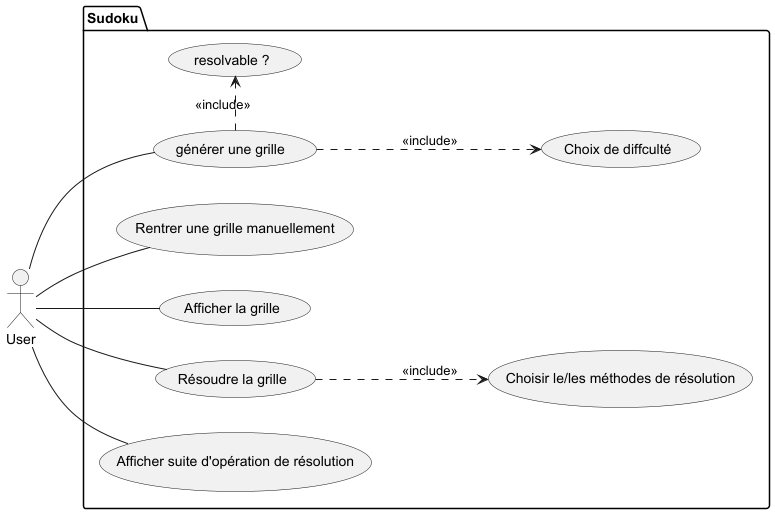

The diagram above was rendered by PlantUML. Its source (embedded in the PNG):
@startuml
left to right direction
actor User

package Sudoku {
usecase "Rentrer une grille manuellement" as RentrerGrille
usecase "générer une grille " as GenererGrille
usecase "Afficher la grille" as AfficherGrille
usecase "Résoudre la grille" as ResoudreGrille
usecase "Choisir le/les méthodes de résolution" as choixmeth
usecase "Choix de diffculté" as Choixdifficulté
usecase "Afficher suite d'opération de résolution" as afflog
usecase "resolvable ?" as resolvable

GenererGrille .> resolvable : <<include>>
User -- GenererGrille
User -- afflog
GenererGrille ..> Choixdifficulté : <<include>>
User -- RentrerGrille

User-- AfficherGrille
User-- ResoudreGrille
ResoudreGrille ..> choixmeth : <<include>>


}
@enduml